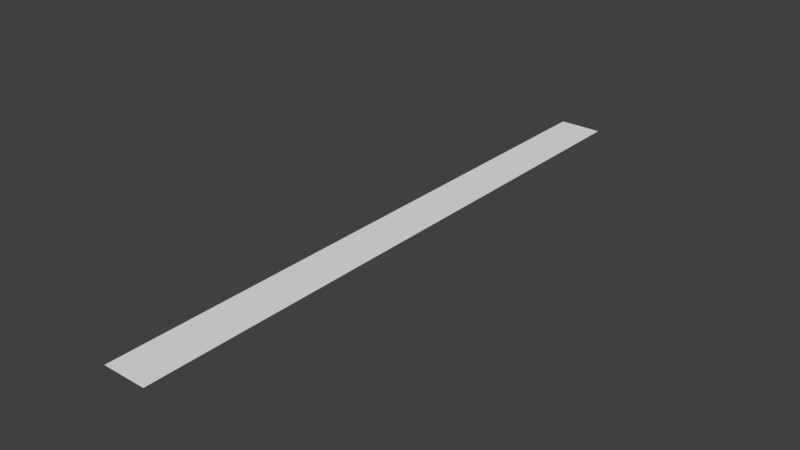 # Source: hair0.blend  (saved by Blender 2.78.0; exported with 4.5.12 LTS)
import bpy
from mathutils import Matrix  # noqa: F401  (used for matrix-valued properties, if any)

bpy.ops.wm.read_factory_settings(use_empty=True)
scene = bpy.context.scene
scene.name = 'Scene'

# ---- collections
col_collection_1 = bpy.data.collections.new('Collection 1'); scene.collection.children.link(col_collection_1)

# ---- materials (node trees are filled in below, after node groups)
mat_material = bpy.data.materials.new('Material')
mat_material.alpha_threshold = 0.0
mat_material.use_transparent_shadow = False
mat_material.roughness = 0.5
mat_material.line_color = (0.0, 0.0, 0.0, 1.0)

# ---- material node trees

# ---- world
world_world = bpy.data.worlds.new('World'); scene.world = world_world
world_world.color = (0.05088, 0.05088, 0.05088)
world_world.use_sun_shadow = False
world_world.sun_shadow_jitter_overblur = 0.0
world_world.cycles.sampling_method = 'MANUAL'

# ---- meshes
me_plane = bpy.data.meshes.new('Plane')
me_plane.from_pydata([(-0.007896, -5.634e-05, 0.0), (0.007896, -5.634e-05, 0.0), (-0.007896, 0.03319, 0.0), (0.007896, 0.03319, 0.0), (-0.007896, 0.06889, 0.0), (0.007896, 0.06889, 0.0), (-0.007896, 0.1049, 0.0), (0.007896, 0.1049, 0.0), (-0.007896, 0.1423, 0.0), (0.007896, 0.1423, 0.0), (-0.007896, 0.1807, 0.0), (0.007896, 0.1807, 0.0), (-0.007896, 0.219, 0.0), (0.007896, 0.219, 0.0)], [], [(0, 1, 3, 2), (2, 3, 5, 4), (4, 5, 7, 6), (6, 7, 9, 8), (8, 9, 11, 10), (10, 11, 13, 12)])
_uv = me_plane.uv_layers.new(name='UVMap')
_uv.uv.foreach_set('vector', [1.0, 0.9772, 6.109e-05, 0.9772, 6.103e-05, 0.829, 1.0, 0.829, 1.0, 0.829, 6.103e-05, 0.829, 6.091e-05, 0.67, 1.0, 0.67, 1.0, 0.67, 6.091e-05, 0.67, 6.079e-05, 0.5094, 1.0, 0.5094, 1.0, 0.5094, 6.079e-05, 0.5094, 6.079e-05, 0.3429, 1.0, 0.3429, 1.0, 0.3429, 6.079e-05, 0.3429, 6.067e-05, 0.1719, 1.0, 0.1719, 1.0, 0.1719, 6.067e-05, 0.1719, 6.055e-05, 0.000957, 1.0, 0.0009568])
me_plane.materials.append(mat_material)
me_plane.use_remesh_preserve_volume = False
me_plane.use_remesh_preserve_attributes = False
me_plane.use_mirror_vertex_groups = False
me_plane.update()

# ---- objects
ob_plane = bpy.data.objects.new('Plane', me_plane)

# ---- transforms, parenting, visibility, modifiers, constraints
ob_plane.location = (0.0, 0.0, 0.0)
ob_plane.lineart.crease_threshold = 0.0

# ---- collection membership
col_collection_1.objects.link(ob_plane)

# ---- scene / render settings (as saved in the file)
scene.frame_start = 1; scene.frame_end = 250; scene.frame_set(1)
scene.render.engine = 'BLENDER_EEVEE_NEXT'
scene.render.resolution_percentage = 50
scene.render.dither_intensity = 0.0
scene.cycles.use_denoising = False
scene.cycles.samples = 128
scene.cycles.sampling_pattern = 'TABULATED_SOBOL'
scene.cycles.light_sampling_threshold = 0.0
scene.cycles.use_adaptive_sampling = False
scene.cycles.use_light_tree = False
scene.cycles.blur_glossy = 0.0
scene.cycles.sample_clamp_indirect = 0.0
scene.view_settings.view_transform = 'Standard'
bpy.context.view_layer.update()

# ---- added for rendering (the .blend has no active camera and no usable light): camera, sun
cam_auto = bpy.data.cameras.new('AutoCamera')
cam_auto.lens = 50.0
cam_auto.sensor_width = 36.0
cam_auto.clip_end = 1000.0
ob_auto_camera = bpy.data.objects.new('AutoCamera', cam_auto)
scene.collection.objects.link(ob_auto_camera)
ob_auto_camera.location = (0.203227, -0.134387, 0.162582)
ob_auto_camera.rotation_euler = (1.09748, -7.21219e-08, 0.694738)
scene.camera = ob_auto_camera
light_auto_sun = bpy.data.lights.new('AutoSun', 'SUN')
light_auto_sun.energy = 3.0
light_auto_sun.angle = 0.0523599
ob_auto_sun = bpy.data.objects.new('AutoSun', light_auto_sun)
scene.collection.objects.link(ob_auto_sun)
ob_auto_sun.rotation_euler = (0.872665, 0.174533, 0.523599)
bpy.context.view_layer.update()
